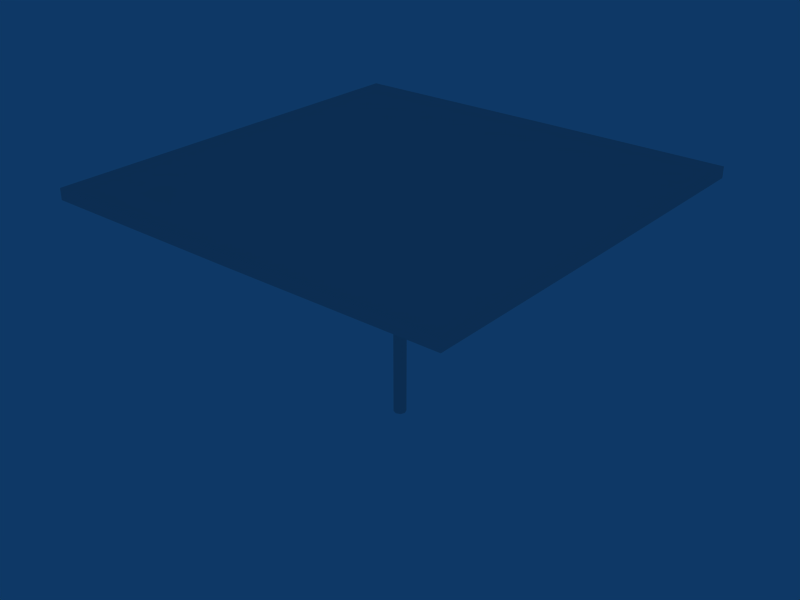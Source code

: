 # Source: MoonBase_Table_Three.blend  (saved by Blender 2.49.2; exported with 4.5.12 LTS)
import bpy
from mathutils import Matrix  # noqa: F401  (used for matrix-valued properties, if any)

bpy.ops.wm.read_factory_settings(use_empty=True)
scene = bpy.context.scene
scene.name = 'Scene'

# ---- collections
col_collection_2 = bpy.data.collections.new('Collection 2'); scene.collection.children.link(col_collection_2)

# ---- world
world_world = bpy.data.worlds.new('World'); scene.world = world_world
world_world.color = (0.05656, 0.2208, 0.4)
world_world.use_sun_shadow = False
world_world.sun_shadow_jitter_overblur = 0.0
world_world.cycles.sampling_method = 'MANUAL'
world_world.cycles.sample_map_resolution = 256

# ---- meshes
me_cylinder_001 = bpy.data.meshes.new('Cylinder.001')
me_cylinder_001.from_pydata([(0.04883, 0.04883, -1.267), (0.06905, 1.354e-07, -1.267), (0.04883, -0.04883, -1.267), (4.473e-08, -0.06905, -1.267), (-0.04883, -0.04883, -1.267), (-0.06905, 1.393e-07, -1.267), (-0.04883, 0.04883, -1.267), (2.991e-08, 0.06905, -1.267), (0.04883, 0.04883, 1.267), (0.06905, 1.81e-07, 1.267), (0.04883, -0.04883, 1.267), (4.912e-08, -0.06905, 1.267), (-0.04883, -0.04883, 1.267), (-0.06905, 1.843e-07, 1.267), (-0.04883, 0.04883, 1.267), (1.408e-07, 0.06905, 1.267), (5.076e-08, 1.385e-07, -1.267), (3.813e-06, 2.27, 1.267), (-2.262, 2.262, 1.267), (-2.267, 1.362e-06, 1.267), (-2.262, -2.262, 1.267), (-4.328e-07, -2.27, 1.267), (2.262, -2.262, 1.267), (2.267, 1.209e-06, 1.267), (2.262, 2.262, 1.267), (2.262, 2.262, 1.389), (2.267, 1.209e-06, 1.389), (2.262, -2.262, 1.389), (-4.328e-07, -2.27, 1.389), (-2.262, -2.262, 1.389), (-2.267, 1.362e-06, 1.389), (-2.262, 2.262, 1.389), (3.813e-06, 2.27, 1.389), (-0.00967, -0.00967, 1.389)], [], [(16, 0, 1), (16, 1, 2), (16, 2, 3), (16, 3, 4), (16, 4, 5), (16, 5, 6), (16, 6, 7), (7, 0, 16), (0, 8, 9, 1), (1, 9, 10, 2), (2, 10, 11, 3), (3, 11, 12, 4), (4, 12, 13, 5), (5, 13, 14, 6), (6, 14, 15, 7), (8, 0, 7, 15), (8, 15, 17, 24), (15, 14, 18, 17), (14, 13, 19, 18), (13, 12, 20, 19), (12, 11, 21, 20), (11, 10, 22, 21), (10, 9, 23, 22), (9, 8, 24, 23), (23, 24, 25, 26), (22, 23, 26, 27), (21, 22, 27, 28), (20, 21, 28, 29), (19, 20, 29, 30), (18, 19, 30, 31), (17, 18, 31, 32), (24, 17, 32, 25), (25, 32, 33), (32, 31, 33), (31, 30, 33), (30, 29, 33), (29, 28, 33), (28, 27, 33), (27, 26, 33), (26, 25, 33)])
me_cylinder_001.use_remesh_preserve_volume = False
me_cylinder_001.use_remesh_preserve_attributes = False
me_cylinder_001.use_mirror_vertex_groups = False
me_cylinder_001.update()

# ---- objects
ob_cylinder_001 = bpy.data.objects.new('Cylinder.001', me_cylinder_001)

# ---- transforms, parenting, visibility, modifiers, constraints
ob_cylinder_001.location = (0.002161, 0.01143, 0.001567)
ob_cylinder_001.lock_rotations_4d = False
ob_cylinder_001.empty_display_type = 'ARROWS'
ob_cylinder_001.lineart.crease_threshold = 0.0

# ---- collection membership
col_collection_2.objects.link(ob_cylinder_001)

# ---- scene / render settings (as saved in the file)
scene.frame_start = 1; scene.frame_end = 250; scene.frame_set(1)
scene.render.engine = 'BLENDER_EEVEE_NEXT'
scene.render.image_settings.file_format = 'JPEG'
scene.render.image_settings.color_mode = 'RGB'
scene.render.image_settings.compression = 90
scene.render.resolution_x = 800
scene.render.resolution_y = 600
scene.render.pixel_aspect_x = 100.0
scene.render.pixel_aspect_y = 100.0
scene.render.fps = 25
scene.render.dither_intensity = 0.0
scene.render.use_compositing = False
scene.render.use_sequencer = False
scene.render.bake_margin = 2
scene.render.bake_bias = 0.0
scene.render.use_stamp_time = False
scene.render.use_stamp_date = False
scene.render.use_stamp_frame = False
scene.render.use_stamp_camera = False
scene.render.use_stamp_scene = False
scene.render.use_stamp_filename = False
scene.render.use_stamp_render_time = False
scene.render.stamp_font_size = 0
scene.cycles.use_denoising = False
scene.cycles.samples = 10
scene.cycles.sampling_pattern = 'TABULATED_SOBOL'
scene.cycles.light_sampling_threshold = 0.0
scene.cycles.use_adaptive_sampling = False
scene.cycles.use_light_tree = False
scene.cycles.blur_glossy = 0.0
scene.cycles.volume_bounces = 1
scene.cycles.pixel_filter_type = 'GAUSSIAN'
scene.cycles.sample_clamp_indirect = 0.0
scene.view_settings.view_transform = 'Raw'
bpy.context.view_layer.update()

# ---- added for rendering (the .blend has no active camera): camera
cam_auto = bpy.data.cameras.new('AutoCamera')
cam_auto.lens = 50.0
cam_auto.sensor_width = 36.0
cam_auto.clip_end = 1000.0
ob_auto_camera = bpy.data.objects.new('AutoCamera', cam_auto)
scene.collection.objects.link(ob_auto_camera)
ob_auto_camera.location = (6.42652, -7.69781, 5.20202)
ob_auto_camera.rotation_euler = (1.09748, -7.21219e-08, 0.694738)
scene.camera = ob_auto_camera
bpy.context.view_layer.update()
